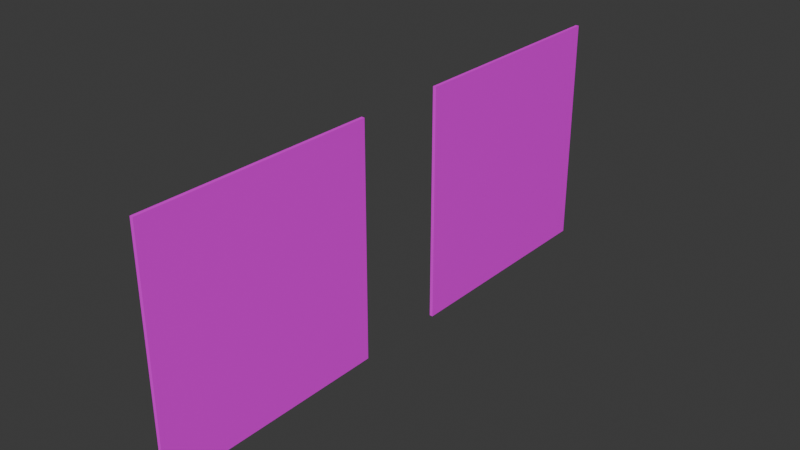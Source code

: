 # Source: Letrero.blend  (saved by Blender 4.0.36; exported with 4.5.12 LTS)
import bpy
from mathutils import Matrix  # noqa: F401  (used for matrix-valued properties, if any)

bpy.ops.wm.read_factory_settings(use_empty=True)
scene = bpy.context.scene
scene.name = 'Scene'

# ---- collections
col_collection = bpy.data.collections.new('Collection'); scene.collection.children.link(col_collection)

# ---- images (referenced by path relative to the original .blend; pixels are not part of the script)
import os
ASSET_DIR = os.environ.get("B2B_ASSET_DIR", "")  # directory of the original .blend (textures are referenced by path, not embedded)
HERE = os.path.dirname(os.path.abspath(__file__))  # packed textures are extracted next to this script under _unpacked/

def load_image(name, relpath, width, height, colorspace="sRGB"):
    """Load a texture the original file referenced (path relative to the .blend, or extracted next to this script)."""
    p = next((c for c in (os.path.join(HERE, relpath), os.path.join(ASSET_DIR, relpath)) if relpath and os.path.exists(c)), "")
    if p:
        img = bpy.data.images.load(p, check_existing=True)
        img.name = name
    else:  # same state as the original file: an image datablock whose file is absent (Cycles renders it pink)
        img = bpy.data.images.new(name, width, height)
        img.source = "FILE"
        img.filepath = "//" + (relpath or name)
    img.colorspace_settings.name = colorspace
    return img
img_textura_riesgo_electrico_png = load_image('Textura-riesgo-electrico.png', 'Textura-riesgo-electrico.png', 1024, 1024, 'sRGB')
img_textura_riesgo_electrico2_png = load_image('Textura-riesgo-electrico2.png', 'Textura-riesgo-electrico2.png', 1024, 1024, 'sRGB')

# ---- materials (node trees are filled in below, after node groups)
mat_material = bpy.data.materials.new('Material')
mat_material.alpha_threshold = 0.0
mat_material.use_transparent_shadow = False
mat_material.roughness = 0.5
mat_material.line_color = (0.0, 0.0, 0.0, 1.0)
mat_material_001 = bpy.data.materials.new('Material.001')
mat_material_001.use_transparent_shadow = False

# ---- material node trees
mat_material.use_nodes = True; mat_material.node_tree.nodes.clear()
_N = mat_material.node_tree.nodes; _L = mat_material.node_tree.links
n0 = _N.new('ShaderNodeOutputMaterial'); n0.name = 'Material Output'; n0.location = (300, 300)
n1 = _N.new('ShaderNodeBsdfPrincipled'); n1.name = 'Principled BSDF'; n1.location = (10, 300)
n1.inputs[3].default_value = 1.45
n2 = _N.new('ShaderNodeTexImage'); n2.name = 'Image Texture.001'; n2.location = (-352, 236)
n2.image = img_textura_riesgo_electrico_png
_L.new(n1.outputs[0], n0.inputs[0])
_L.new(n2.outputs[0], n1.inputs[0])
_L.new(n2.outputs[1], n1.inputs[4])
n0.is_active_output = True
mat_material_001.use_nodes = True; mat_material_001.node_tree.nodes.clear()
_N = mat_material_001.node_tree.nodes; _L = mat_material_001.node_tree.links
n0 = _N.new('ShaderNodeBsdfPrincipled'); n0.name = 'Principled BSDF'; n0.location = (10, 300)
n0.inputs[3].default_value = 1.45
n1 = _N.new('ShaderNodeOutputMaterial'); n1.name = 'Material Output'; n1.location = (300, 300)
n2 = _N.new('ShaderNodeTexImage'); n2.name = 'Image Texture'; n2.location = (-323, 264)
n2.image = img_textura_riesgo_electrico2_png
_L.new(n0.outputs[0], n1.inputs[0])
_L.new(n2.outputs[0], n0.inputs[0])
_L.new(n2.outputs[1], n0.inputs[4])
n1.is_active_output = True

# ---- world
world_world = bpy.data.worlds.new('World'); scene.world = world_world
world_world.use_nodes = True; world_world.node_tree.nodes.clear()
_N = world_world.node_tree.nodes; _L = world_world.node_tree.links
n0 = _N.new('ShaderNodeOutputWorld'); n0.name = 'World Output'; n0.location = (300, 300)
n1 = _N.new('ShaderNodeBackground'); n1.name = 'Background'; n1.location = (10, 300)
n1.inputs[0].default_value = (0.05088, 0.05088, 0.05088, 1.0)
_L.new(n1.outputs[0], n0.inputs[0])
n0.is_active_output = True
world_world.color = (0.05088, 0.05088, 0.05088)
world_world.use_sun_shadow = False
world_world.sun_shadow_jitter_overblur = 0.0

# ---- meshes
me_cube = bpy.data.meshes.new('Cube')
me_cube.from_pydata([(1.0, 1.0, 1.0), (1.0, 1.0, -1.0), (1.0, -1.0, 1.0), (1.0, -1.0, -1.0), (-1.0, 1.0, 1.0), (-1.0, 1.0, -1.0), (-1.0, -1.0, 1.0), (-1.0, -1.0, -1.0)], [], [(0, 4, 6, 2), (3, 2, 6, 7), (7, 6, 4, 5), (5, 1, 3, 7), (1, 0, 2, 3), (5, 4, 0, 1)])
_uv = me_cube.uv_layers.new(name='UVMap')
_uv.uv.foreach_set('vector', [0.3333, 0.3333, 0.6665, 0.3333, 0.6665, 0.6665, 0.3333, 0.6665, 0.0001288, 0.6665, 0.3333, 0.6665, 0.3333, 0.9996, 0.0001287, 0.9996, 0.6667, 0.3333, 0.6667, 0.0001287, 0.9999, 0.0001287, 0.9999, 0.3333, 0.9999, 0.3333, 0.9999, 0.6665, 0.6667, 0.6665, 0.6667, 0.3333, 0.0001288, 0.3333, 0.3333, 0.3333, 0.3333, 0.6665, 0.0001288, 0.6665, 0.0001288, 0.0001288, 0.3333, 0.0001288, 0.3333, 0.3333, 0.0001288, 0.3333])
me_cube.materials.append(mat_material)
me_cube.use_mirror_vertex_groups = False
me_cube.update()
me_cube_001 = bpy.data.meshes.new('Cube.001')
me_cube_001.from_pydata([(1.0, 1.0, 1.0), (1.0, 1.0, -1.0), (1.0, -1.0, 1.0), (1.0, -1.0, -1.0), (-1.0, 1.0, 1.0), (-1.0, 1.0, -1.0), (-1.0, -1.0, 1.0), (-1.0, -1.0, -1.0)], [], [(0, 4, 6, 2), (3, 2, 6, 7), (7, 6, 4, 5), (5, 1, 3, 7), (1, 0, 2, 3), (5, 4, 0, 1)])
_uv = me_cube_001.uv_layers.new(name='UVMap')
_uv.uv.foreach_set('vector', [0.3333, 0.3333, 0.6665, 0.3333, 0.6665, 0.6665, 0.3333, 0.6665, 0.0001288, 0.6665, 0.3333, 0.6665, 0.3333, 0.9996, 0.0001287, 0.9996, 0.6667, 0.3333, 0.6667, 0.0001287, 0.9999, 0.0001287, 0.9999, 0.3333, 0.9999, 0.3333, 0.9999, 0.6665, 0.6667, 0.6665, 0.6667, 0.3333, 0.0001288, 0.3333, 0.3333, 0.3333, 0.3333, 0.6665, 0.0001288, 0.6665, 0.0001288, 0.0001288, 0.3333, 0.0001288, 0.3333, 0.3333, 0.0001288, 0.3333])
me_cube_001.materials.append(mat_material_001)
me_cube_001.use_mirror_vertex_groups = False
me_cube_001.update()

# ---- objects
ob_cube = bpy.data.objects.new('Cube', me_cube)
ob_cube_001 = bpy.data.objects.new('Cube.001', me_cube_001)

# ---- transforms, parenting, visibility, modifiers, constraints
ob_cube.location = (0.0, 0.0, 0.0)
ob_cube.scale = (0.06956, -4.992, -4.992)
ob_cube.lock_rotations_4d = False
ob_cube.empty_display_type = 'ARROWS'
ob_cube.lineart.crease_threshold = 0.0
ob_cube_001.location = (0.0, 13.99, 0.0)
ob_cube_001.scale = (0.06956, -4.992, -4.992)
ob_cube_001.lock_rotations_4d = False
ob_cube_001.empty_display_type = 'ARROWS'
ob_cube_001.lineart.crease_threshold = 0.0

# ---- collection membership
col_collection.objects.link(ob_cube)
col_collection.objects.link(ob_cube_001)

# ---- scene / render settings (as saved in the file)
scene.frame_start = 1; scene.frame_end = 250; scene.frame_set(44)
scene.render.engine = 'BLENDER_EEVEE_NEXT'
scene.cycles.sampling_pattern = 'TABULATED_SOBOL'
bpy.context.view_layer.update()

# ---- added for rendering (the .blend has no active camera and no usable light): camera, sun
cam_auto = bpy.data.cameras.new('AutoCamera')
cam_auto.lens = 50.0
cam_auto.sensor_width = 36.0
cam_auto.clip_end = 1000.0
ob_auto_camera = bpy.data.objects.new('AutoCamera', cam_auto)
scene.collection.objects.link(ob_auto_camera)
ob_auto_camera.location = (24.0298, -21.8395, 19.2239)
ob_auto_camera.rotation_euler = (1.09748, -7.21219e-08, 0.694738)
scene.camera = ob_auto_camera
light_auto_sun = bpy.data.lights.new('AutoSun', 'SUN')
light_auto_sun.energy = 3.0
light_auto_sun.angle = 0.0523599
ob_auto_sun = bpy.data.objects.new('AutoSun', light_auto_sun)
scene.collection.objects.link(ob_auto_sun)
ob_auto_sun.rotation_euler = (0.872665, 0.174533, 0.523599)
bpy.context.view_layer.update()
